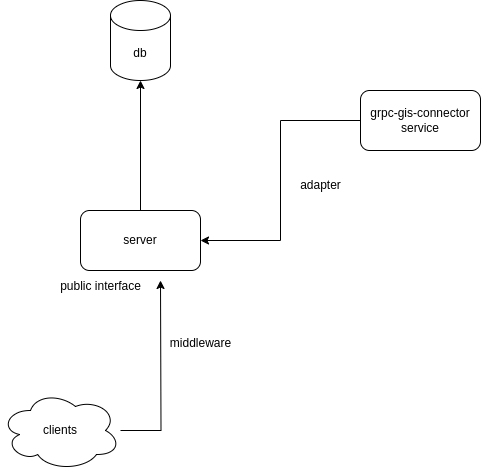

The diagram above was exported from draw.io. Its source (the exported page's mxGraphModel, read from the mxfile embedded in the PNG):
<mxGraphModel dx="1199" dy="779" grid="1" gridSize="10" guides="1" tooltips="1" connect="1" arrows="1" fold="1" page="1" pageScale="1" pageWidth="827" pageHeight="1169" math="0" shadow="0">
  <root>
    <mxCell id="0" />
    <mxCell id="1" parent="0" />
    <mxCell id="YITSXAHbzQShtMAEGc-m-1" value="server" style="rounded=1;whiteSpace=wrap;html=1;" vertex="1" parent="1">
      <mxGeometry x="140" y="300" width="120" height="60" as="geometry" />
    </mxCell>
    <mxCell id="YITSXAHbzQShtMAEGc-m-3" style="edgeStyle=orthogonalEdgeStyle;rounded=0;orthogonalLoop=1;jettySize=auto;html=1;entryX=1;entryY=0.5;entryDx=0;entryDy=0;" edge="1" parent="1" source="YITSXAHbzQShtMAEGc-m-2" target="YITSXAHbzQShtMAEGc-m-1">
      <mxGeometry relative="1" as="geometry" />
    </mxCell>
    <mxCell id="YITSXAHbzQShtMAEGc-m-2" value="grpc-gis-connector&lt;div&gt;service&lt;/div&gt;" style="rounded=1;whiteSpace=wrap;html=1;" vertex="1" parent="1">
      <mxGeometry x="420" y="180" width="120" height="60" as="geometry" />
    </mxCell>
    <mxCell id="YITSXAHbzQShtMAEGc-m-7" style="edgeStyle=orthogonalEdgeStyle;rounded=0;orthogonalLoop=1;jettySize=auto;html=1;" edge="1" parent="1" source="YITSXAHbzQShtMAEGc-m-4">
      <mxGeometry relative="1" as="geometry">
        <mxPoint x="220" y="370" as="targetPoint" />
      </mxGeometry>
    </mxCell>
    <mxCell id="YITSXAHbzQShtMAEGc-m-4" value="clients" style="ellipse;shape=cloud;whiteSpace=wrap;html=1;" vertex="1" parent="1">
      <mxGeometry x="60" y="480" width="120" height="80" as="geometry" />
    </mxCell>
    <mxCell id="YITSXAHbzQShtMAEGc-m-6" value="public interface&lt;div&gt;&lt;br&gt;&lt;/div&gt;" style="text;html=1;align=center;verticalAlign=middle;resizable=0;points=[];autosize=1;strokeColor=none;fillColor=none;" vertex="1" parent="1">
      <mxGeometry x="110" y="363" width="100" height="40" as="geometry" />
    </mxCell>
    <mxCell id="YITSXAHbzQShtMAEGc-m-8" value="adapter" style="text;html=1;align=center;verticalAlign=middle;resizable=0;points=[];autosize=1;strokeColor=none;fillColor=none;" vertex="1" parent="1">
      <mxGeometry x="350" y="260" width="60" height="30" as="geometry" />
    </mxCell>
    <mxCell id="YITSXAHbzQShtMAEGc-m-10" value="middleware&lt;div&gt;&lt;br&gt;&lt;/div&gt;" style="text;html=1;align=center;verticalAlign=middle;resizable=0;points=[];autosize=1;strokeColor=none;fillColor=none;" vertex="1" parent="1">
      <mxGeometry x="220" y="420" width="80" height="40" as="geometry" />
    </mxCell>
    <mxCell id="YITSXAHbzQShtMAEGc-m-12" value="db" style="shape=cylinder3;whiteSpace=wrap;html=1;boundedLbl=1;backgroundOutline=1;size=15;" vertex="1" parent="1">
      <mxGeometry x="170" y="90" width="60" height="80" as="geometry" />
    </mxCell>
    <mxCell id="YITSXAHbzQShtMAEGc-m-14" style="edgeStyle=orthogonalEdgeStyle;rounded=0;orthogonalLoop=1;jettySize=auto;html=1;entryX=0.5;entryY=1;entryDx=0;entryDy=0;entryPerimeter=0;" edge="1" parent="1" source="YITSXAHbzQShtMAEGc-m-1" target="YITSXAHbzQShtMAEGc-m-12">
      <mxGeometry relative="1" as="geometry" />
    </mxCell>
  </root>
</mxGraphModel>